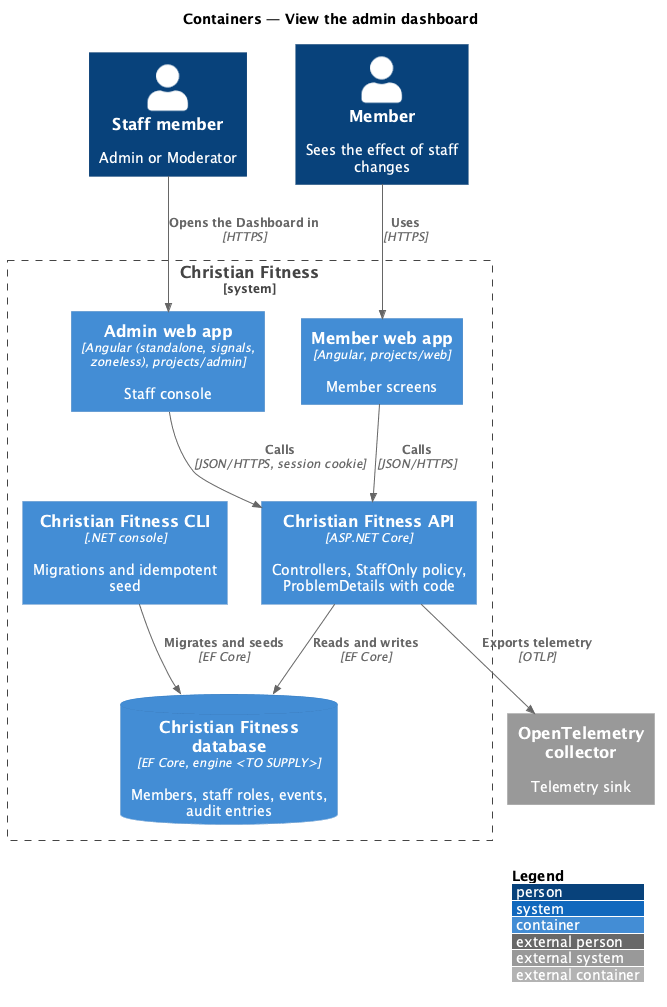

The diagram above was rendered by PlantUML. Its source (embedded in the PNG):
@startuml
!include <C4/C4_Container>
LAYOUT_WITH_LEGEND()
title Containers — View the admin dashboard

Person(staff, "Staff member", "Admin or Moderator")
Person(member, "Member", "Sees the effect of staff changes")
System_Boundary(cf, "Christian Fitness") {
  Container(admin, "Admin web app", "Angular (standalone, signals, zoneless), projects/admin", "Staff console")
  Container(web, "Member web app", "Angular, projects/web", "Member screens")
  Container(api, "Christian Fitness API", "ASP.NET Core", "Controllers, StaffOnly policy, ProblemDetails with code")
  Container(cli, "Christian Fitness CLI", ".NET console", "Migrations and idempotent seed")
  ContainerDb(db, "Christian Fitness database", "EF Core, engine <TO SUPPLY>", "Members, staff roles, events, audit entries")
}
System_Ext(otel, "OpenTelemetry collector", "Telemetry sink")

Rel(staff, admin, "Opens the Dashboard in", "HTTPS")
Rel(admin, api, "Calls", "JSON/HTTPS, session cookie")
Rel(member, web, "Uses", "HTTPS")
Rel(web, api, "Calls", "JSON/HTTPS")
Rel(api, db, "Reads and writes", "EF Core")
Rel(cli, db, "Migrates and seeds", "EF Core")
Rel(api, otel, "Exports telemetry", "OTLP")
@enduml